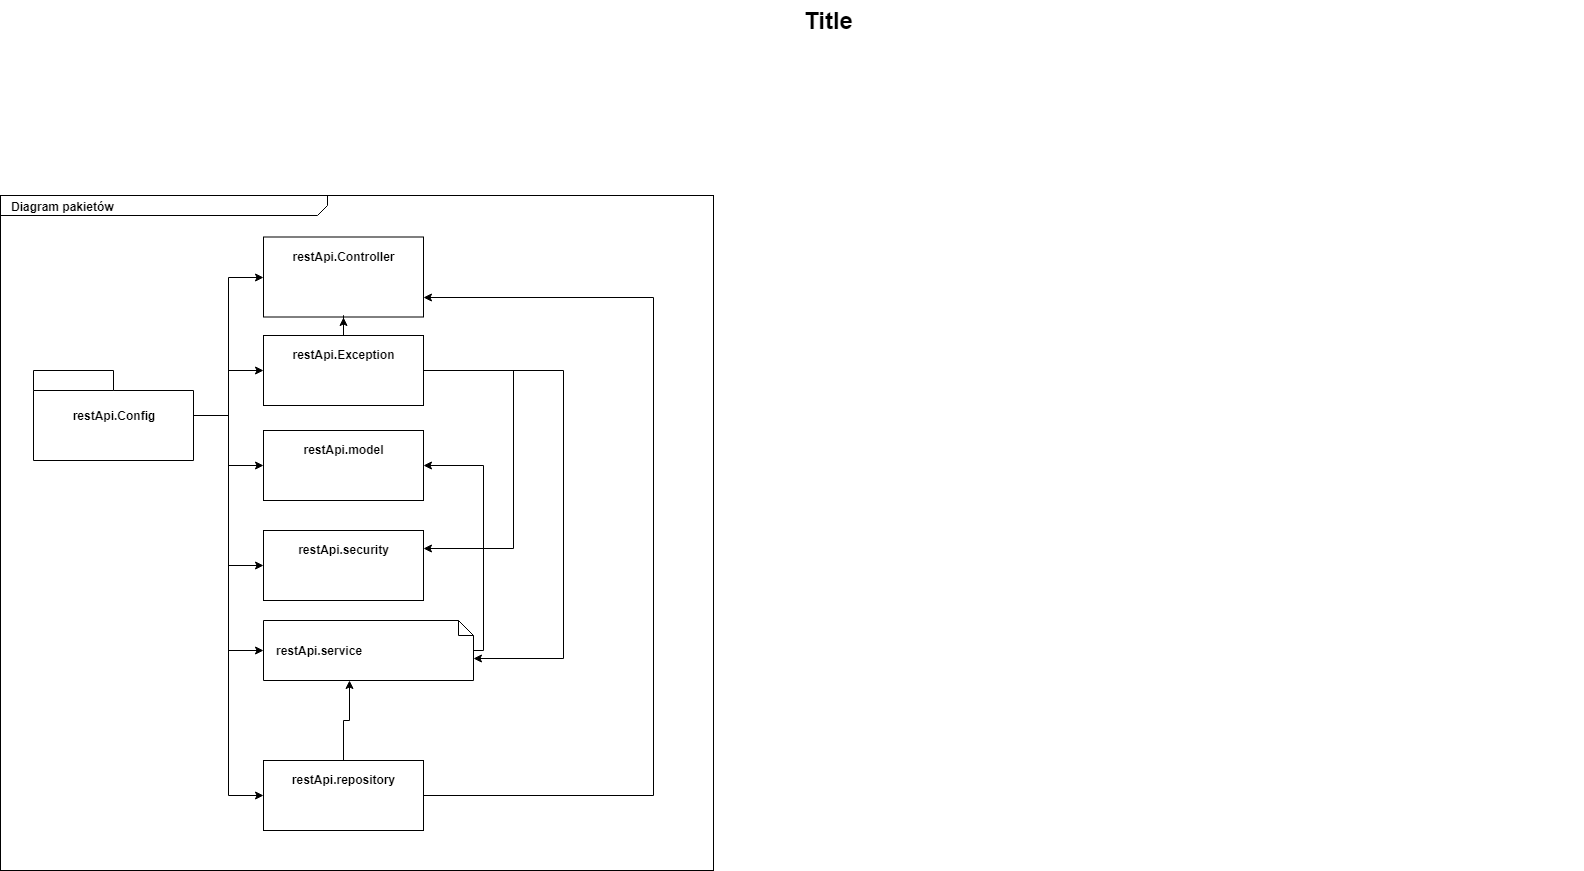

The diagram above was exported from draw.io. Its source (the exported page's mxGraphModel, read from the mxfile embedded in the PNG):
<mxGraphModel dx="840" dy="435" grid="1" gridSize="10" guides="1" tooltips="1" connect="1" arrows="1" fold="1" page="1" pageScale="1.5" pageWidth="1169" pageHeight="826" background="none" math="0" shadow="0">
  <root>
    <mxCell id="0" style=";html=1;" />
    <mxCell id="1" style=";html=1;" parent="0" />
    <mxCell id="1672d66443f91eb5-1" value="&lt;p style=&quot;margin: 0px ; margin-top: 4px ; margin-left: 10px ; text-align: left&quot;&gt;&lt;b&gt;Diagram pakietów&lt;/b&gt;&lt;/p&gt;" style="html=1;strokeWidth=1;shape=mxgraph.sysml.package;html=1;overflow=fill;whiteSpace=wrap;fillColor=none;gradientColor=none;fontSize=12;align=center;labelX=327.64;" parent="1" vertex="1">
      <mxGeometry x="47" y="235" width="713" height="675" as="geometry" />
    </mxCell>
    <mxCell id="vYPgHYq3PVmhqvhMzmX4-1" style="edgeStyle=orthogonalEdgeStyle;rounded=0;orthogonalLoop=1;jettySize=auto;html=1;entryX=0;entryY=0.5;entryDx=0;entryDy=0;" edge="1" parent="1" source="1672d66443f91eb5-2" target="1672d66443f91eb5-4">
      <mxGeometry relative="1" as="geometry">
        <Array as="points">
          <mxPoint x="275" y="455" />
          <mxPoint x="275" y="317" />
        </Array>
      </mxGeometry>
    </mxCell>
    <mxCell id="vYPgHYq3PVmhqvhMzmX4-2" style="edgeStyle=orthogonalEdgeStyle;rounded=0;orthogonalLoop=1;jettySize=auto;html=1;" edge="1" parent="1" source="1672d66443f91eb5-2" target="1672d66443f91eb5-5">
      <mxGeometry relative="1" as="geometry" />
    </mxCell>
    <mxCell id="vYPgHYq3PVmhqvhMzmX4-3" style="edgeStyle=orthogonalEdgeStyle;rounded=0;orthogonalLoop=1;jettySize=auto;html=1;entryX=0;entryY=0.5;entryDx=0;entryDy=0;" edge="1" parent="1" source="1672d66443f91eb5-2" target="1672d66443f91eb5-7">
      <mxGeometry relative="1" as="geometry" />
    </mxCell>
    <mxCell id="vYPgHYq3PVmhqvhMzmX4-4" style="edgeStyle=orthogonalEdgeStyle;rounded=0;orthogonalLoop=1;jettySize=auto;html=1;entryX=0;entryY=0.5;entryDx=0;entryDy=0;" edge="1" parent="1" source="1672d66443f91eb5-2" target="1672d66443f91eb5-8">
      <mxGeometry relative="1" as="geometry" />
    </mxCell>
    <mxCell id="vYPgHYq3PVmhqvhMzmX4-5" style="edgeStyle=orthogonalEdgeStyle;rounded=0;orthogonalLoop=1;jettySize=auto;html=1;entryX=0;entryY=0.5;entryDx=0;entryDy=0;entryPerimeter=0;" edge="1" parent="1" source="1672d66443f91eb5-2" target="1672d66443f91eb5-11">
      <mxGeometry relative="1" as="geometry" />
    </mxCell>
    <mxCell id="vYPgHYq3PVmhqvhMzmX4-6" style="edgeStyle=orthogonalEdgeStyle;rounded=0;orthogonalLoop=1;jettySize=auto;html=1;entryX=0;entryY=0.5;entryDx=0;entryDy=0;" edge="1" parent="1" source="1672d66443f91eb5-2" target="1672d66443f91eb5-9">
      <mxGeometry relative="1" as="geometry" />
    </mxCell>
    <mxCell id="1672d66443f91eb5-2" value="restApi.Config" style="shape=folder;tabWidth=80;tabHeight=20;tabPosition=left;strokeWidth=1;html=1;whiteSpace=wrap;align=center;fillColor=#ffffff;fontSize=12;strokeColor=#000000;fontStyle=1" parent="1" vertex="1">
      <mxGeometry x="80" y="410" width="160" height="90" as="geometry" />
    </mxCell>
    <mxCell id="1672d66443f91eb5-4" value="&lt;p&gt;restApi.Controller&lt;/p&gt;" style="shape=rect;html=1;overflow=fill;whiteSpace=wrap;align=center;fontStyle=1" parent="1" vertex="1">
      <mxGeometry x="310" y="276.5" width="160" height="80" as="geometry" />
    </mxCell>
    <mxCell id="vYPgHYq3PVmhqvhMzmX4-7" style="edgeStyle=orthogonalEdgeStyle;rounded=0;orthogonalLoop=1;jettySize=auto;html=1;entryX=0.5;entryY=1;entryDx=0;entryDy=0;" edge="1" parent="1" source="1672d66443f91eb5-5" target="1672d66443f91eb5-4">
      <mxGeometry relative="1" as="geometry" />
    </mxCell>
    <mxCell id="vYPgHYq3PVmhqvhMzmX4-8" style="edgeStyle=orthogonalEdgeStyle;rounded=0;orthogonalLoop=1;jettySize=auto;html=1;entryX=1;entryY=0.25;entryDx=0;entryDy=0;" edge="1" parent="1" source="1672d66443f91eb5-5" target="1672d66443f91eb5-8">
      <mxGeometry relative="1" as="geometry">
        <Array as="points">
          <mxPoint x="560" y="410" />
          <mxPoint x="560" y="588" />
        </Array>
      </mxGeometry>
    </mxCell>
    <mxCell id="vYPgHYq3PVmhqvhMzmX4-9" style="edgeStyle=orthogonalEdgeStyle;rounded=0;orthogonalLoop=1;jettySize=auto;html=1;entryX=0;entryY=0;entryDx=210;entryDy=37.5;entryPerimeter=0;" edge="1" parent="1" source="1672d66443f91eb5-5" target="1672d66443f91eb5-11">
      <mxGeometry relative="1" as="geometry">
        <Array as="points">
          <mxPoint x="610" y="410" />
          <mxPoint x="610" y="698" />
        </Array>
      </mxGeometry>
    </mxCell>
    <mxCell id="1672d66443f91eb5-5" value="&lt;p&gt;restApi.Exception&lt;/p&gt;" style="shape=rect;html=1;overflow=fill;whiteSpace=wrap;align=center;fontStyle=1" parent="1" vertex="1">
      <mxGeometry x="310" y="375" width="160" height="70" as="geometry" />
    </mxCell>
    <mxCell id="1672d66443f91eb5-7" value="&lt;p&gt;restApi.model&lt;/p&gt;" style="shape=rect;html=1;overflow=fill;whiteSpace=wrap;align=center;fontStyle=1" parent="1" vertex="1">
      <mxGeometry x="310" y="470" width="160" height="70" as="geometry" />
    </mxCell>
    <mxCell id="1672d66443f91eb5-8" value="&lt;p&gt;restApi.security&lt;/p&gt;" style="shape=rect;html=1;overflow=fill;whiteSpace=wrap;align=center;fontStyle=1" parent="1" vertex="1">
      <mxGeometry x="310" y="570" width="160" height="70" as="geometry" />
    </mxCell>
    <mxCell id="vYPgHYq3PVmhqvhMzmX4-13" style="edgeStyle=orthogonalEdgeStyle;rounded=0;orthogonalLoop=1;jettySize=auto;html=1;entryX=0.41;entryY=1;entryDx=0;entryDy=0;entryPerimeter=0;" edge="1" parent="1" source="1672d66443f91eb5-9" target="1672d66443f91eb5-11">
      <mxGeometry relative="1" as="geometry" />
    </mxCell>
    <mxCell id="vYPgHYq3PVmhqvhMzmX4-16" style="edgeStyle=orthogonalEdgeStyle;rounded=0;orthogonalLoop=1;jettySize=auto;html=1;entryX=1;entryY=0.75;entryDx=0;entryDy=0;" edge="1" parent="1" source="1672d66443f91eb5-9" target="1672d66443f91eb5-4">
      <mxGeometry relative="1" as="geometry">
        <Array as="points">
          <mxPoint x="700" y="835" />
          <mxPoint x="700" y="337" />
        </Array>
      </mxGeometry>
    </mxCell>
    <mxCell id="1672d66443f91eb5-9" value="&lt;p&gt;restApi.repository&lt;/p&gt;" style="shape=rect;html=1;overflow=fill;whiteSpace=wrap;align=center;fontStyle=1" parent="1" vertex="1">
      <mxGeometry x="310" y="800" width="160" height="70" as="geometry" />
    </mxCell>
    <mxCell id="vYPgHYq3PVmhqvhMzmX4-14" style="edgeStyle=orthogonalEdgeStyle;rounded=0;orthogonalLoop=1;jettySize=auto;html=1;" edge="1" parent="1" source="1672d66443f91eb5-11" target="1672d66443f91eb5-7">
      <mxGeometry relative="1" as="geometry">
        <Array as="points">
          <mxPoint x="530" y="690" />
          <mxPoint x="530" y="505" />
        </Array>
      </mxGeometry>
    </mxCell>
    <mxCell id="1672d66443f91eb5-11" value="&lt;b&gt;restApi.service&lt;/b&gt;&lt;br&gt;" style="shape=note;size=15;align=left;spacingLeft=10;html=1;whiteSpace=wrap;strokeColor=#000000;strokeWidth=1;fillColor=#ffffff;fontSize=12;" parent="1" vertex="1">
      <mxGeometry x="310" y="660" width="210" height="60" as="geometry" />
    </mxCell>
    <mxCell id="1672d66443f91eb5-23" value="Title" style="text;strokeColor=none;fillColor=none;html=1;fontSize=24;fontStyle=1;verticalAlign=middle;align=center;" parent="1" vertex="1">
      <mxGeometry x="120" y="40" width="1510" height="40" as="geometry" />
    </mxCell>
  </root>
</mxGraphModel>